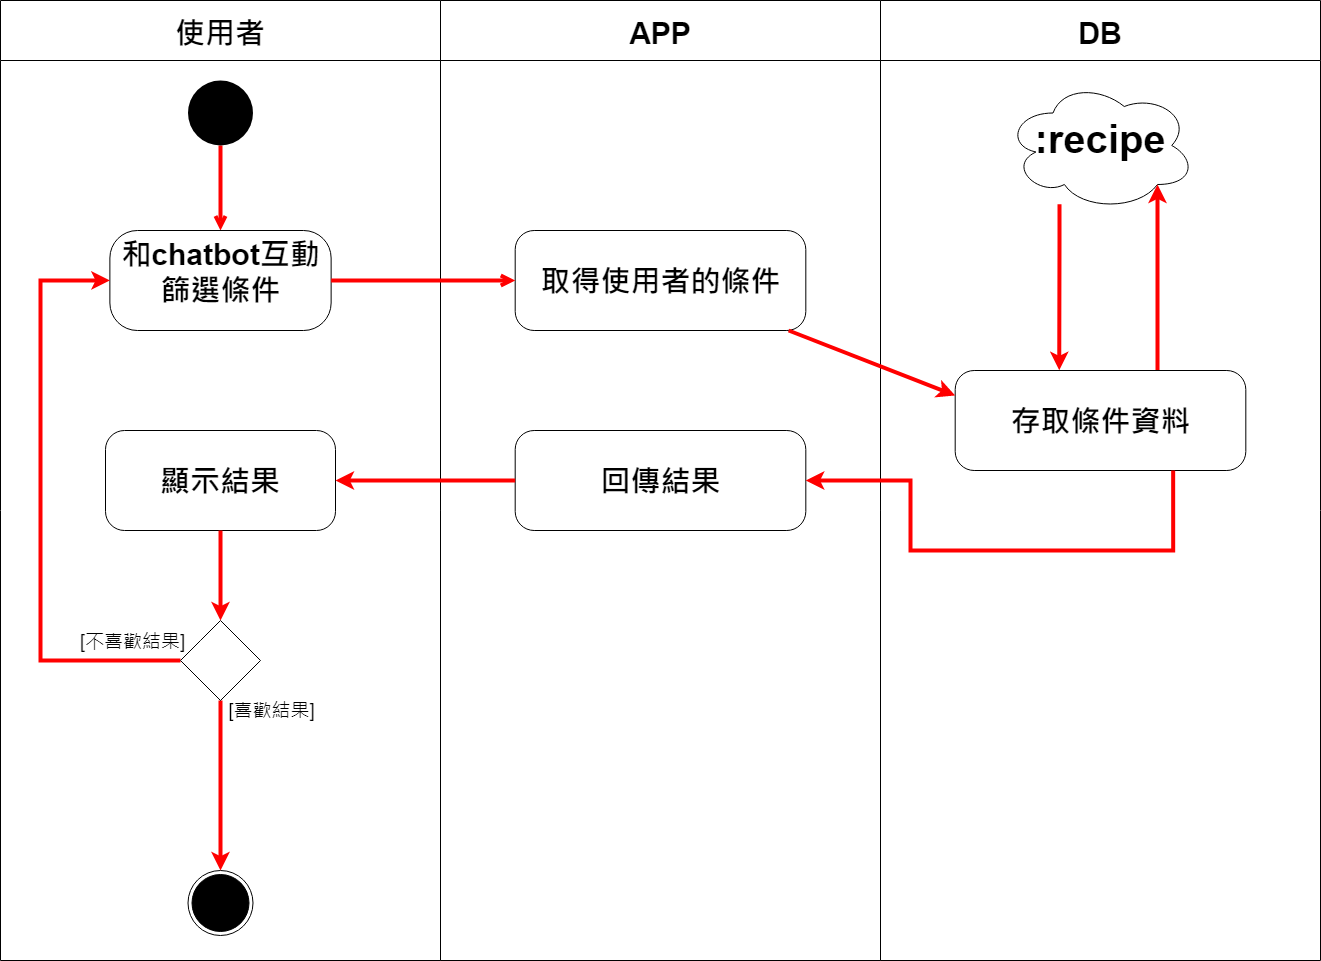

The diagram above was exported from draw.io. Its source (the exported page's mxGraphModel, read from the mxfile embedded in the PNG):
<mxGraphModel dx="1695" dy="394" grid="1" gridSize="10" guides="1" tooltips="1" connect="1" arrows="1" fold="1" page="1" pageScale="1" pageWidth="827" pageHeight="1169" math="0" shadow="0">
  <root>
    <mxCell id="yr2HuC2XoekPhIJp9hjJ-0" />
    <mxCell id="yr2HuC2XoekPhIJp9hjJ-1" parent="yr2HuC2XoekPhIJp9hjJ-0" />
    <mxCell id="B9XO_k_kJXMa84K0rAqz-0" value="DB" style="swimlane;startSize=60;fontSize=30;" parent="yr2HuC2XoekPhIJp9hjJ-1" vertex="1">
      <mxGeometry x="680" y="70" width="440" height="960" as="geometry" />
    </mxCell>
    <mxCell id="s0uMnVCs6QTw6Jo5XXcz-6" style="edgeStyle=orthogonalEdgeStyle;rounded=0;orthogonalLoop=1;jettySize=auto;html=1;entryX=0.358;entryY=-0.003;entryDx=0;entryDy=0;strokeColor=#FF0000;strokeWidth=4;entryPerimeter=0;" parent="B9XO_k_kJXMa84K0rAqz-0" source="B9XO_k_kJXMa84K0rAqz-3" target="s0uMnVCs6QTw6Jo5XXcz-4" edge="1">
      <mxGeometry relative="1" as="geometry">
        <Array as="points">
          <mxPoint x="179" y="240" />
          <mxPoint x="179" y="240" />
        </Array>
      </mxGeometry>
    </mxCell>
    <mxCell id="B9XO_k_kJXMa84K0rAqz-3" value="&lt;p style=&quot;line-height: 30%&quot;&gt;&lt;b style=&quot;line-height: 140%&quot;&gt;&lt;font style=&quot;line-height: 114% ; font-size: 40px&quot;&gt;:recipe&lt;/font&gt;&lt;/b&gt;&lt;/p&gt;" style="ellipse;shape=cloud;whiteSpace=wrap;html=1;rounded=1;dashed=0;fontSize=30;verticalAlign=top;fillColor=none;arcSize=0;" parent="B9XO_k_kJXMa84K0rAqz-0" vertex="1">
      <mxGeometry x="125" y="80" width="190" height="130" as="geometry" />
    </mxCell>
    <mxCell id="s0uMnVCs6QTw6Jo5XXcz-5" style="edgeStyle=orthogonalEdgeStyle;rounded=0;orthogonalLoop=1;jettySize=auto;html=1;entryX=0.8;entryY=0.8;entryDx=0;entryDy=0;entryPerimeter=0;strokeColor=#FF0000;strokeWidth=4;" parent="B9XO_k_kJXMa84K0rAqz-0" source="s0uMnVCs6QTw6Jo5XXcz-4" target="B9XO_k_kJXMa84K0rAqz-3" edge="1">
      <mxGeometry relative="1" as="geometry">
        <Array as="points">
          <mxPoint x="277" y="350" />
          <mxPoint x="277" y="350" />
        </Array>
      </mxGeometry>
    </mxCell>
    <mxCell id="s0uMnVCs6QTw6Jo5XXcz-4" value="&lt;p style=&quot;line-height: 100%&quot;&gt;存取條件資料&lt;/p&gt;" style="rounded=1;whiteSpace=wrap;html=1;dashed=0;fontSize=30;verticalAlign=top;arcSize=19;fontStyle=1" parent="B9XO_k_kJXMa84K0rAqz-0" vertex="1">
      <mxGeometry x="74.69" y="370" width="290.63" height="100" as="geometry" />
    </mxCell>
    <mxCell id="B9XO_k_kJXMa84K0rAqz-5" value="APP" style="swimlane;startSize=60;fontSize=30;" parent="yr2HuC2XoekPhIJp9hjJ-1" vertex="1">
      <mxGeometry x="240" y="70" width="440" height="960" as="geometry" />
    </mxCell>
    <mxCell id="B9XO_k_kJXMa84K0rAqz-6" value="&lt;p style=&quot;line-height: 100%&quot;&gt;&lt;b&gt;取得使用者的條件&lt;/b&gt;&lt;/p&gt;" style="rounded=1;whiteSpace=wrap;html=1;dashed=0;fontSize=30;verticalAlign=top;arcSize=19;" parent="B9XO_k_kJXMa84K0rAqz-5" vertex="1">
      <mxGeometry x="74.69" y="230" width="290.63" height="100" as="geometry" />
    </mxCell>
    <mxCell id="B9XO_k_kJXMa84K0rAqz-20" value="&lt;p style=&quot;line-height: 100%&quot;&gt;回傳結果&lt;/p&gt;" style="rounded=1;whiteSpace=wrap;html=1;dashed=0;fontSize=30;verticalAlign=top;arcSize=19;fontStyle=1" parent="B9XO_k_kJXMa84K0rAqz-5" vertex="1">
      <mxGeometry x="74.69" y="430" width="290.63" height="100" as="geometry" />
    </mxCell>
    <mxCell id="B9XO_k_kJXMa84K0rAqz-10" value="使用者" style="swimlane;startSize=60;fontSize=30;" parent="yr2HuC2XoekPhIJp9hjJ-1" vertex="1">
      <mxGeometry x="-200" y="70" width="440" height="960" as="geometry" />
    </mxCell>
    <mxCell id="B9XO_k_kJXMa84K0rAqz-11" style="edgeStyle=orthogonalEdgeStyle;rounded=0;orthogonalLoop=1;jettySize=auto;html=1;entryX=0.5;entryY=0;entryDx=0;entryDy=0;fontSize=30;strokeWidth=4;strokeColor=#FF0000;endArrow=open;endFill=0;" parent="B9XO_k_kJXMa84K0rAqz-10" source="B9XO_k_kJXMa84K0rAqz-12" target="B9XO_k_kJXMa84K0rAqz-13" edge="1">
      <mxGeometry relative="1" as="geometry" />
    </mxCell>
    <mxCell id="B9XO_k_kJXMa84K0rAqz-12" value="" style="ellipse;fillColor=#000000;strokeColor=none;fontSize=30;" parent="B9XO_k_kJXMa84K0rAqz-10" vertex="1">
      <mxGeometry x="187.5" y="80" width="65" height="65" as="geometry" />
    </mxCell>
    <mxCell id="B9XO_k_kJXMa84K0rAqz-13" value="&lt;b&gt;和chatbot互動&lt;br&gt;篩選條件&lt;/b&gt;" style="html=1;align=center;verticalAlign=top;rounded=1;absoluteArcSize=1;arcSize=55;dashed=0;fontSize=30;" parent="B9XO_k_kJXMa84K0rAqz-10" vertex="1">
      <mxGeometry x="109.38" y="230" width="221.25" height="100" as="geometry" />
    </mxCell>
    <mxCell id="B9XO_k_kJXMa84K0rAqz-9" value="" style="ellipse;html=1;shape=endState;fillColor=#000000;strokeColor=#000000;fontSize=30;" parent="B9XO_k_kJXMa84K0rAqz-10" vertex="1">
      <mxGeometry x="187.5" y="870" width="65" height="65" as="geometry" />
    </mxCell>
    <mxCell id="B9XO_k_kJXMa84K0rAqz-23" value="&lt;p style=&quot;line-height: 100%&quot;&gt;顯示結果&lt;/p&gt;" style="rounded=1;whiteSpace=wrap;html=1;dashed=0;fontSize=30;verticalAlign=top;arcSize=19;fontStyle=1" parent="B9XO_k_kJXMa84K0rAqz-10" vertex="1">
      <mxGeometry x="105" y="430" width="230.01" height="100" as="geometry" />
    </mxCell>
    <mxCell id="s0uMnVCs6QTw6Jo5XXcz-0" style="edgeStyle=none;rounded=0;orthogonalLoop=1;jettySize=auto;html=1;strokeColor=#FF0000;strokeWidth=4;" parent="B9XO_k_kJXMa84K0rAqz-10" source="B9XO_k_kJXMa84K0rAqz-25" target="B9XO_k_kJXMa84K0rAqz-9" edge="1">
      <mxGeometry relative="1" as="geometry" />
    </mxCell>
    <mxCell id="s0uMnVCs6QTw6Jo5XXcz-2" value="&lt;font style=&quot;font-size: 19px&quot;&gt;[喜歡結果]&lt;/font&gt;" style="edgeLabel;html=1;align=center;verticalAlign=middle;resizable=0;points=[];" parent="s0uMnVCs6QTw6Jo5XXcz-0" vertex="1" connectable="0">
      <mxGeometry x="-0.656" y="4" relative="1" as="geometry">
        <mxPoint x="46" y="-19" as="offset" />
      </mxGeometry>
    </mxCell>
    <mxCell id="s0uMnVCs6QTw6Jo5XXcz-1" style="edgeStyle=orthogonalEdgeStyle;rounded=0;orthogonalLoop=1;jettySize=auto;html=1;entryX=0;entryY=0.5;entryDx=0;entryDy=0;strokeColor=#FF0000;strokeWidth=4;" parent="B9XO_k_kJXMa84K0rAqz-10" source="B9XO_k_kJXMa84K0rAqz-25" target="B9XO_k_kJXMa84K0rAqz-13" edge="1">
      <mxGeometry relative="1" as="geometry">
        <Array as="points">
          <mxPoint x="40" y="660" />
          <mxPoint x="40" y="280" />
        </Array>
      </mxGeometry>
    </mxCell>
    <mxCell id="s0uMnVCs6QTw6Jo5XXcz-3" value="&lt;font style=&quot;font-size: 19px&quot;&gt;[不喜歡結果]&lt;/font&gt;" style="edgeLabel;html=1;align=center;verticalAlign=middle;resizable=0;points=[];" parent="s0uMnVCs6QTw6Jo5XXcz-1" vertex="1" connectable="0">
      <mxGeometry x="-0.8968" y="3" relative="1" as="geometry">
        <mxPoint x="-19" y="-23" as="offset" />
      </mxGeometry>
    </mxCell>
    <mxCell id="B9XO_k_kJXMa84K0rAqz-25" value="" style="rhombus;whiteSpace=wrap;html=1;rounded=1;dashed=0;fontSize=30;verticalAlign=top;arcSize=0;" parent="B9XO_k_kJXMa84K0rAqz-10" vertex="1">
      <mxGeometry x="180.005" y="620" width="80" height="80" as="geometry" />
    </mxCell>
    <mxCell id="B9XO_k_kJXMa84K0rAqz-26" value="" style="edgeStyle=none;rounded=0;orthogonalLoop=1;jettySize=auto;html=1;strokeColor=#FF0000;strokeWidth=4;" parent="B9XO_k_kJXMa84K0rAqz-10" source="B9XO_k_kJXMa84K0rAqz-23" target="B9XO_k_kJXMa84K0rAqz-25" edge="1">
      <mxGeometry relative="1" as="geometry" />
    </mxCell>
    <mxCell id="B9XO_k_kJXMa84K0rAqz-14" value="" style="edgeStyle=orthogonalEdgeStyle;rounded=0;orthogonalLoop=1;jettySize=auto;html=1;fontSize=30;endArrow=open;endFill=0;strokeColor=#FF0000;strokeWidth=4;" parent="yr2HuC2XoekPhIJp9hjJ-1" source="B9XO_k_kJXMa84K0rAqz-13" target="B9XO_k_kJXMa84K0rAqz-6" edge="1">
      <mxGeometry relative="1" as="geometry" />
    </mxCell>
    <mxCell id="B9XO_k_kJXMa84K0rAqz-21" style="rounded=0;orthogonalLoop=1;jettySize=auto;html=1;entryX=1;entryY=0.5;entryDx=0;entryDy=0;strokeWidth=4;strokeColor=#FF0000;exitX=0.75;exitY=1;exitDx=0;exitDy=0;edgeStyle=orthogonalEdgeStyle;" parent="yr2HuC2XoekPhIJp9hjJ-1" source="s0uMnVCs6QTw6Jo5XXcz-4" target="B9XO_k_kJXMa84K0rAqz-20" edge="1">
      <mxGeometry relative="1" as="geometry">
        <Array as="points">
          <mxPoint x="973" y="620" />
          <mxPoint x="710" y="620" />
          <mxPoint x="710" y="550" />
        </Array>
      </mxGeometry>
    </mxCell>
    <mxCell id="B9XO_k_kJXMa84K0rAqz-22" style="edgeStyle=none;rounded=0;orthogonalLoop=1;jettySize=auto;html=1;entryX=0;entryY=0.25;entryDx=0;entryDy=0;strokeColor=#FF0000;strokeWidth=4;" parent="yr2HuC2XoekPhIJp9hjJ-1" source="B9XO_k_kJXMa84K0rAqz-6" target="s0uMnVCs6QTw6Jo5XXcz-4" edge="1">
      <mxGeometry relative="1" as="geometry" />
    </mxCell>
    <mxCell id="B9XO_k_kJXMa84K0rAqz-24" style="edgeStyle=none;rounded=0;orthogonalLoop=1;jettySize=auto;html=1;entryX=1;entryY=0.5;entryDx=0;entryDy=0;strokeColor=#FF0000;strokeWidth=4;" parent="yr2HuC2XoekPhIJp9hjJ-1" source="B9XO_k_kJXMa84K0rAqz-20" target="B9XO_k_kJXMa84K0rAqz-23" edge="1">
      <mxGeometry relative="1" as="geometry" />
    </mxCell>
  </root>
</mxGraphModel>